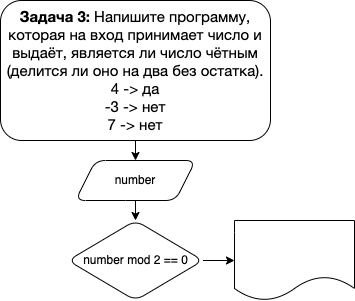

The diagram above was exported from draw.io. Its source (the exported page's mxGraphModel, read from the mxfile embedded in the PNG):
<mxGraphModel dx="544" dy="308" grid="1" gridSize="10" guides="1" tooltips="1" connect="1" arrows="1" fold="1" page="1" pageScale="1" pageWidth="827" pageHeight="1169" math="0" shadow="0">
  <root>
    <mxCell id="0" />
    <mxCell id="1" parent="0" />
    <mxCell id="5" value="" style="edgeStyle=none;html=1;fontColor=#F0F0F0;" edge="1" parent="1" source="2" target="4">
      <mxGeometry relative="1" as="geometry" />
    </mxCell>
    <mxCell id="2" value="&lt;p style=&quot;box-sizing: border-box ; margin: 0px ; font-family: &amp;#34;roboto&amp;#34; , &amp;#34;san francisco&amp;#34; , &amp;#34;helvetica neue&amp;#34; , &amp;#34;helvetica&amp;#34; , &amp;#34;arial&amp;#34; ; font-size: 15px&quot;&gt;&lt;span style=&quot;box-sizing: border-box ; font-weight: 700&quot;&gt;Задача 3:&lt;/span&gt;&lt;span class=&quot;Apple-converted-space&quot;&gt;&amp;nbsp;&lt;/span&gt;Напишите программу, которая на вход принимает число и выдаёт, является ли число чётным (делится ли оно на два без остатка).&lt;/p&gt;&lt;p style=&quot;box-sizing: border-box ; margin: 0px ; font-family: &amp;#34;roboto&amp;#34; , &amp;#34;san francisco&amp;#34; , &amp;#34;helvetica neue&amp;#34; , &amp;#34;helvetica&amp;#34; , &amp;#34;arial&amp;#34; ; font-size: 15px&quot;&gt;4 -&amp;gt; да&lt;br style=&quot;box-sizing: border-box&quot;&gt;-3 -&amp;gt; нет&lt;br style=&quot;box-sizing: border-box&quot;&gt;7 -&amp;gt; нет&lt;/p&gt;" style="rounded=1;whiteSpace=wrap;html=1;" vertex="1" parent="1">
      <mxGeometry x="180" width="270" height="140" as="geometry" />
    </mxCell>
    <mxCell id="7" value="" style="edgeStyle=none;html=1;fontColor=#F0F0F0;" edge="1" parent="1" source="4" target="6">
      <mxGeometry relative="1" as="geometry" />
    </mxCell>
    <mxCell id="4" value="number" style="shape=parallelogram;perimeter=parallelogramPerimeter;whiteSpace=wrap;html=1;fixedSize=1;rounded=1;" vertex="1" parent="1">
      <mxGeometry x="255" y="160" width="120" height="40" as="geometry" />
    </mxCell>
    <mxCell id="9" value="" style="edgeStyle=none;html=1;fontColor=#F0F0F0;" edge="1" parent="1" source="6" target="8">
      <mxGeometry relative="1" as="geometry" />
    </mxCell>
    <mxCell id="6" value="number mod 2 == 0" style="rhombus;whiteSpace=wrap;html=1;rounded=1;" vertex="1" parent="1">
      <mxGeometry x="247.5" y="220" width="135" height="80" as="geometry" />
    </mxCell>
    <mxCell id="8" value="" style="shape=document;whiteSpace=wrap;html=1;boundedLbl=1;rounded=1;" vertex="1" parent="1">
      <mxGeometry x="414" y="220" width="120" height="80" as="geometry" />
    </mxCell>
  </root>
</mxGraphModel>